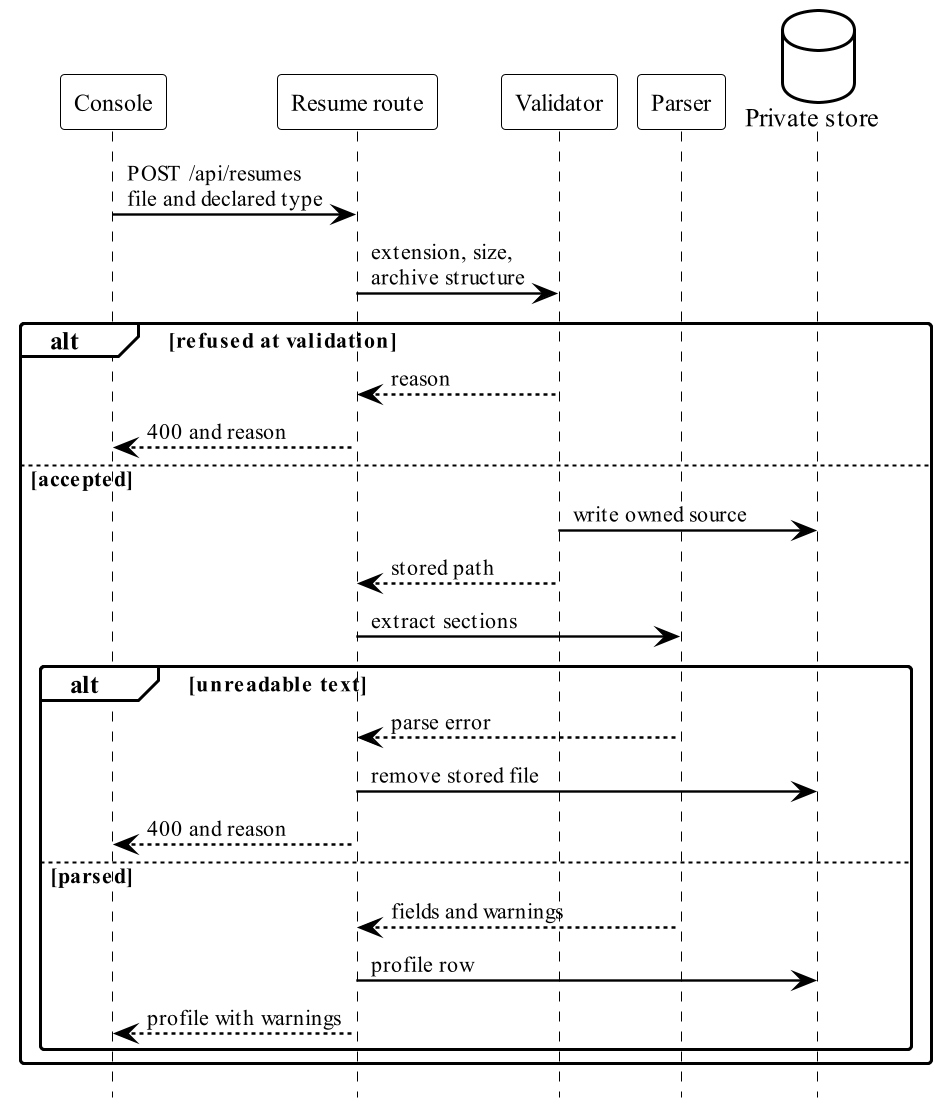

The diagram above was rendered by PlantUML. Its source (embedded in the PNG):
@startuml upload-sequence
!include _theme.puml
hide footbox
' Intake stops at the first refusal; a readable document with missing sections is not a refusal.
participant "Console" as C
participant "Resume route" as A
participant "Validator" as V
participant "Parser" as P
database "Private store" as S

C -> A : POST /api/resumes\nfile and declared type
A -> V : extension, size,\narchive structure
alt refused at validation
  V --> A : reason
  A --> C : 400 and reason
else accepted
  V -> S : write owned source
  V --> A : stored path
  A -> P : extract sections
  alt unreadable text
    P --> A : parse error
    A -> S : remove stored file
    A --> C : 400 and reason
  else parsed
    P --> A : fields and warnings
    A -> S : profile row
    A --> C : profile with warnings
  end
end
@enduml